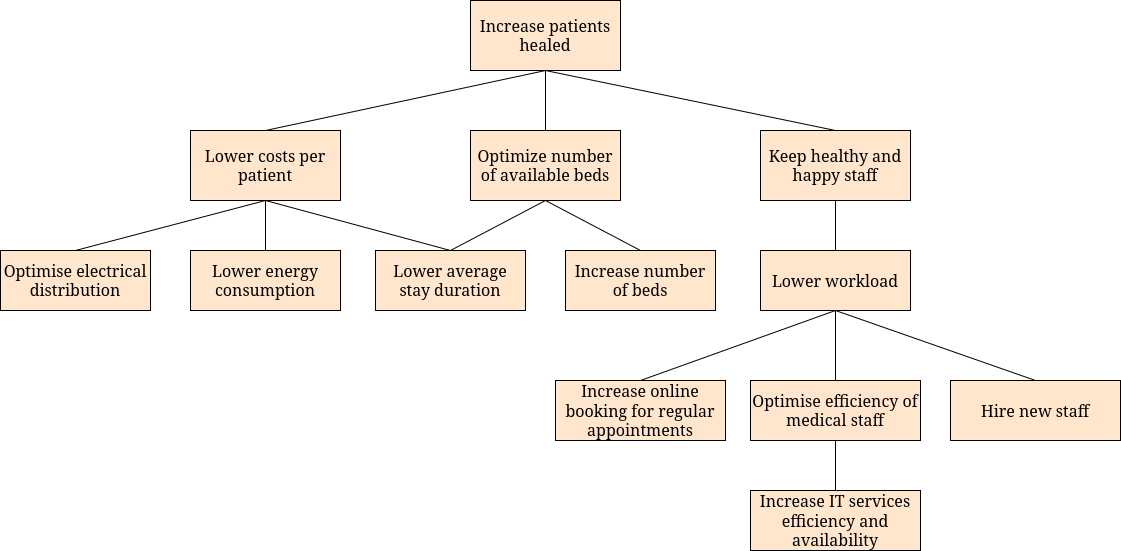

The diagram above was exported from draw.io. Its source (the exported page's mxGraphModel, read from the mxfile embedded in the PNG):
<mxGraphModel dx="1176" dy="942" grid="1" gridSize="10" guides="1" tooltips="1" connect="1" arrows="1" fold="1" page="1" pageScale="1" pageWidth="1169" pageHeight="827" math="0" shadow="0">
  <root>
    <mxCell id="0" />
    <mxCell id="1" parent="0" />
    <mxCell id="gP3e_jmOiOb8HRfWvCbx-19" style="edgeStyle=none;shape=connector;rounded=0;orthogonalLoop=1;jettySize=auto;html=1;exitX=0.5;exitY=1;exitDx=0;exitDy=0;entryX=0.5;entryY=0;entryDx=0;entryDy=0;strokeColor=default;align=center;verticalAlign=middle;fontFamily=Helvetica;fontSize=11;fontColor=default;labelBackgroundColor=default;endArrow=none;endFill=0;" edge="1" parent="1" source="gP3e_jmOiOb8HRfWvCbx-1" target="gP3e_jmOiOb8HRfWvCbx-4">
      <mxGeometry relative="1" as="geometry" />
    </mxCell>
    <mxCell id="gP3e_jmOiOb8HRfWvCbx-20" style="edgeStyle=none;shape=connector;rounded=0;orthogonalLoop=1;jettySize=auto;html=1;exitX=0.5;exitY=1;exitDx=0;exitDy=0;entryX=0.5;entryY=0;entryDx=0;entryDy=0;strokeColor=default;align=center;verticalAlign=middle;fontFamily=Helvetica;fontSize=11;fontColor=default;labelBackgroundColor=default;endArrow=none;endFill=0;" edge="1" parent="1" source="gP3e_jmOiOb8HRfWvCbx-1" target="gP3e_jmOiOb8HRfWvCbx-5">
      <mxGeometry relative="1" as="geometry" />
    </mxCell>
    <mxCell id="gP3e_jmOiOb8HRfWvCbx-1" value="&lt;font style=&quot;font-size: 16px;&quot;&gt;Increase patients healed&lt;/font&gt;" style="rounded=0;whiteSpace=wrap;html=1;fillColor=#ffe6cc;strokeColor=light-dark(#000000, #996500);" vertex="1" parent="1">
      <mxGeometry x="510" y="20" width="150" height="70" as="geometry" />
    </mxCell>
    <mxCell id="gP3e_jmOiOb8HRfWvCbx-18" style="rounded=0;orthogonalLoop=1;jettySize=auto;html=1;exitX=0.5;exitY=0;exitDx=0;exitDy=0;entryX=0.5;entryY=1;entryDx=0;entryDy=0;endArrow=none;endFill=0;" edge="1" parent="1" source="gP3e_jmOiOb8HRfWvCbx-3" target="gP3e_jmOiOb8HRfWvCbx-1">
      <mxGeometry relative="1" as="geometry" />
    </mxCell>
    <mxCell id="gP3e_jmOiOb8HRfWvCbx-33" style="edgeStyle=none;shape=connector;rounded=0;orthogonalLoop=1;jettySize=auto;html=1;exitX=0.5;exitY=1;exitDx=0;exitDy=0;entryX=0.5;entryY=0;entryDx=0;entryDy=0;strokeColor=default;align=center;verticalAlign=middle;fontFamily=Helvetica;fontSize=11;fontColor=default;labelBackgroundColor=default;endArrow=none;endFill=0;" edge="1" parent="1" source="gP3e_jmOiOb8HRfWvCbx-3" target="gP3e_jmOiOb8HRfWvCbx-8">
      <mxGeometry relative="1" as="geometry" />
    </mxCell>
    <mxCell id="gP3e_jmOiOb8HRfWvCbx-34" style="edgeStyle=none;shape=connector;rounded=0;orthogonalLoop=1;jettySize=auto;html=1;exitX=0.5;exitY=1;exitDx=0;exitDy=0;strokeColor=default;align=center;verticalAlign=middle;fontFamily=Helvetica;fontSize=11;fontColor=default;labelBackgroundColor=default;endArrow=none;endFill=0;" edge="1" parent="1" source="gP3e_jmOiOb8HRfWvCbx-3" target="gP3e_jmOiOb8HRfWvCbx-7">
      <mxGeometry relative="1" as="geometry" />
    </mxCell>
    <mxCell id="gP3e_jmOiOb8HRfWvCbx-35" style="edgeStyle=none;shape=connector;rounded=0;orthogonalLoop=1;jettySize=auto;html=1;exitX=0.5;exitY=1;exitDx=0;exitDy=0;entryX=0.5;entryY=0;entryDx=0;entryDy=0;strokeColor=default;align=center;verticalAlign=middle;fontFamily=Helvetica;fontSize=11;fontColor=default;labelBackgroundColor=default;endArrow=none;endFill=0;" edge="1" parent="1" source="gP3e_jmOiOb8HRfWvCbx-3" target="gP3e_jmOiOb8HRfWvCbx-6">
      <mxGeometry relative="1" as="geometry" />
    </mxCell>
    <mxCell id="gP3e_jmOiOb8HRfWvCbx-3" value="Lower costs per patient" style="rounded=0;whiteSpace=wrap;html=1;strokeColor=light-dark(#000000, #996500);align=center;verticalAlign=middle;fontFamily=Helvetica;fontSize=16;fillColor=#ffe6cc;" vertex="1" parent="1">
      <mxGeometry x="230" y="150" width="150" height="70" as="geometry" />
    </mxCell>
    <mxCell id="gP3e_jmOiOb8HRfWvCbx-26" style="edgeStyle=none;shape=connector;rounded=0;orthogonalLoop=1;jettySize=auto;html=1;exitX=0.5;exitY=1;exitDx=0;exitDy=0;strokeColor=default;align=center;verticalAlign=middle;fontFamily=Helvetica;fontSize=11;fontColor=default;labelBackgroundColor=default;endArrow=none;endFill=0;entryX=0.5;entryY=0;entryDx=0;entryDy=0;" edge="1" parent="1" source="gP3e_jmOiOb8HRfWvCbx-4" target="gP3e_jmOiOb8HRfWvCbx-9">
      <mxGeometry relative="1" as="geometry">
        <mxPoint x="644" y="270" as="targetPoint" />
      </mxGeometry>
    </mxCell>
    <mxCell id="gP3e_jmOiOb8HRfWvCbx-27" style="edgeStyle=none;shape=connector;rounded=0;orthogonalLoop=1;jettySize=auto;html=1;exitX=0.5;exitY=1;exitDx=0;exitDy=0;strokeColor=default;align=center;verticalAlign=middle;fontFamily=Helvetica;fontSize=11;fontColor=default;labelBackgroundColor=default;endArrow=none;endFill=0;entryX=0.5;entryY=0;entryDx=0;entryDy=0;" edge="1" parent="1" source="gP3e_jmOiOb8HRfWvCbx-4" target="gP3e_jmOiOb8HRfWvCbx-8">
      <mxGeometry relative="1" as="geometry" />
    </mxCell>
    <mxCell id="gP3e_jmOiOb8HRfWvCbx-4" value="Optimize number of available beds" style="rounded=0;whiteSpace=wrap;html=1;fillColor=#ffe6cc;strokeColor=light-dark(#000000, #996500);fontSize=16;" vertex="1" parent="1">
      <mxGeometry x="510" y="150" width="150" height="70" as="geometry" />
    </mxCell>
    <mxCell id="gP3e_jmOiOb8HRfWvCbx-21" style="edgeStyle=none;shape=connector;rounded=0;orthogonalLoop=1;jettySize=auto;html=1;exitX=0.5;exitY=1;exitDx=0;exitDy=0;entryX=0.5;entryY=0;entryDx=0;entryDy=0;strokeColor=default;align=center;verticalAlign=middle;fontFamily=Helvetica;fontSize=11;fontColor=default;labelBackgroundColor=default;endArrow=none;endFill=0;" edge="1" parent="1" source="gP3e_jmOiOb8HRfWvCbx-5" target="gP3e_jmOiOb8HRfWvCbx-10">
      <mxGeometry relative="1" as="geometry" />
    </mxCell>
    <mxCell id="gP3e_jmOiOb8HRfWvCbx-5" value="Keep healthy and happy staff" style="rounded=0;whiteSpace=wrap;html=1;fontSize=16;fillColor=#ffe6cc;strokeColor=light-dark(#000000, #996500);" vertex="1" parent="1">
      <mxGeometry x="800" y="150" width="150" height="70" as="geometry" />
    </mxCell>
    <mxCell id="gP3e_jmOiOb8HRfWvCbx-6" value="Optimise electrical distribution" style="rounded=0;whiteSpace=wrap;html=1;fontSize=16;strokeColor=light-dark(#000000, #996500);align=center;verticalAlign=middle;fontFamily=Helvetica;fontColor=default;fillColor=#ffe6cc;" vertex="1" parent="1">
      <mxGeometry x="40" y="270" width="150" height="60" as="geometry" />
    </mxCell>
    <mxCell id="gP3e_jmOiOb8HRfWvCbx-7" value="Lower energy consumption" style="rounded=0;whiteSpace=wrap;html=1;fontSize=16;strokeColor=light-dark(#000000, #996500);align=center;verticalAlign=middle;fontFamily=Helvetica;fontColor=default;fillColor=#ffe6cc;" vertex="1" parent="1">
      <mxGeometry x="230" y="270" width="150" height="60" as="geometry" />
    </mxCell>
    <mxCell id="gP3e_jmOiOb8HRfWvCbx-8" value="Lower average stay duration" style="rounded=0;whiteSpace=wrap;html=1;fontSize=16;strokeColor=light-dark(#000000, #996500);align=center;verticalAlign=middle;fontFamily=Helvetica;fontColor=default;fillColor=#ffe6cc;" vertex="1" parent="1">
      <mxGeometry x="415" y="270" width="150" height="60" as="geometry" />
    </mxCell>
    <mxCell id="gP3e_jmOiOb8HRfWvCbx-9" value="Increase number of beds" style="rounded=0;whiteSpace=wrap;html=1;fontSize=16;strokeColor=light-dark(#000000, #996500);align=center;verticalAlign=middle;fontFamily=Helvetica;fontColor=default;fillColor=#ffe6cc;" vertex="1" parent="1">
      <mxGeometry x="605" y="270" width="150" height="60" as="geometry" />
    </mxCell>
    <mxCell id="gP3e_jmOiOb8HRfWvCbx-22" style="edgeStyle=none;shape=connector;rounded=0;orthogonalLoop=1;jettySize=auto;html=1;exitX=0.5;exitY=1;exitDx=0;exitDy=0;entryX=0.5;entryY=0;entryDx=0;entryDy=0;strokeColor=default;align=center;verticalAlign=middle;fontFamily=Helvetica;fontSize=11;fontColor=default;labelBackgroundColor=default;endArrow=none;endFill=0;" edge="1" parent="1" source="gP3e_jmOiOb8HRfWvCbx-10" target="gP3e_jmOiOb8HRfWvCbx-12">
      <mxGeometry relative="1" as="geometry" />
    </mxCell>
    <mxCell id="gP3e_jmOiOb8HRfWvCbx-23" style="edgeStyle=none;shape=connector;rounded=0;orthogonalLoop=1;jettySize=auto;html=1;exitX=0.5;exitY=1;exitDx=0;exitDy=0;entryX=0.5;entryY=0;entryDx=0;entryDy=0;strokeColor=default;align=center;verticalAlign=middle;fontFamily=Helvetica;fontSize=11;fontColor=default;labelBackgroundColor=default;endArrow=none;endFill=0;" edge="1" parent="1" source="gP3e_jmOiOb8HRfWvCbx-10" target="gP3e_jmOiOb8HRfWvCbx-11">
      <mxGeometry relative="1" as="geometry" />
    </mxCell>
    <mxCell id="gP3e_jmOiOb8HRfWvCbx-24" style="edgeStyle=none;shape=connector;rounded=0;orthogonalLoop=1;jettySize=auto;html=1;exitX=0.5;exitY=1;exitDx=0;exitDy=0;entryX=0.5;entryY=0;entryDx=0;entryDy=0;strokeColor=default;align=center;verticalAlign=middle;fontFamily=Helvetica;fontSize=11;fontColor=default;labelBackgroundColor=default;endArrow=none;endFill=0;" edge="1" parent="1" source="gP3e_jmOiOb8HRfWvCbx-10" target="gP3e_jmOiOb8HRfWvCbx-14">
      <mxGeometry relative="1" as="geometry" />
    </mxCell>
    <mxCell id="gP3e_jmOiOb8HRfWvCbx-10" value="Lower workload" style="rounded=0;whiteSpace=wrap;html=1;fontSize=16;fillColor=#ffe6cc;strokeColor=light-dark(#000000, #996500);" vertex="1" parent="1">
      <mxGeometry x="800" y="270" width="150" height="60" as="geometry" />
    </mxCell>
    <mxCell id="gP3e_jmOiOb8HRfWvCbx-11" value="Increase online booking for regular appointments" style="rounded=0;whiteSpace=wrap;html=1;fillColor=#ffe6cc;strokeColor=light-dark(#000000, #996500);fontSize=16;" vertex="1" parent="1">
      <mxGeometry x="595" y="400" width="170" height="60" as="geometry" />
    </mxCell>
    <mxCell id="gP3e_jmOiOb8HRfWvCbx-25" style="edgeStyle=none;shape=connector;rounded=0;orthogonalLoop=1;jettySize=auto;html=1;exitX=0.5;exitY=1;exitDx=0;exitDy=0;strokeColor=default;align=center;verticalAlign=middle;fontFamily=Helvetica;fontSize=11;fontColor=default;labelBackgroundColor=default;endArrow=none;endFill=0;" edge="1" parent="1" source="gP3e_jmOiOb8HRfWvCbx-12" target="gP3e_jmOiOb8HRfWvCbx-13">
      <mxGeometry relative="1" as="geometry" />
    </mxCell>
    <mxCell id="gP3e_jmOiOb8HRfWvCbx-12" value="Optimise efficiency of medical staff" style="rounded=0;whiteSpace=wrap;html=1;strokeColor=light-dark(#000000, #996500);align=center;verticalAlign=middle;fontFamily=Helvetica;fontSize=16;fontColor=default;fillColor=#ffe6cc;" vertex="1" parent="1">
      <mxGeometry x="790" y="400" width="170" height="60" as="geometry" />
    </mxCell>
    <mxCell id="gP3e_jmOiOb8HRfWvCbx-13" value="Increase IT services efficiency and availability" style="rounded=0;whiteSpace=wrap;html=1;strokeColor=light-dark(#000000, #996500);align=center;verticalAlign=middle;fontFamily=Helvetica;fontSize=16;fontColor=default;fillColor=#ffe6cc;" vertex="1" parent="1">
      <mxGeometry x="790" y="510" width="170" height="60" as="geometry" />
    </mxCell>
    <mxCell id="gP3e_jmOiOb8HRfWvCbx-14" value="Hire new staff" style="rounded=0;whiteSpace=wrap;html=1;strokeColor=light-dark(#000000, #996500);align=center;verticalAlign=middle;fontFamily=Helvetica;fontSize=16;fontColor=default;fillColor=#ffe6cc;" vertex="1" parent="1">
      <mxGeometry x="990" y="400" width="170" height="60" as="geometry" />
    </mxCell>
  </root>
</mxGraphModel>